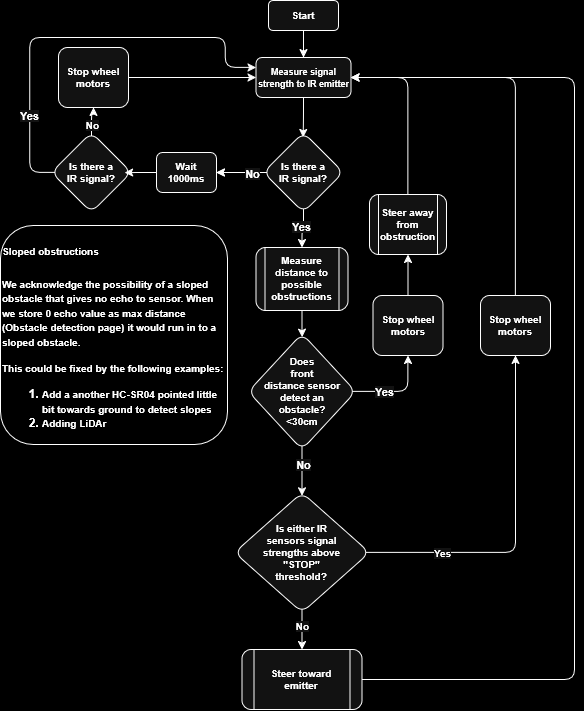

The diagram above was exported from draw.io. Its source (the exported page's mxGraphModel, read from the mxfile embedded in the PNG):
<mxGraphModel dx="2049" dy="1100" grid="0" gridSize="10" guides="1" tooltips="1" connect="1" arrows="1" fold="1" page="1" pageScale="1" pageWidth="827" pageHeight="1169" background="light-dark(#FFFFFF,#000000)" math="0" shadow="0">
  <root>
    <mxCell id="0" />
    <mxCell id="1" parent="0" />
    <mxCell id="LG9oAfzpOPXpH_RcwSLy-7" edge="1" parent="1" source="LG9oAfzpOPXpH_RcwSLy-2" style="edgeStyle=orthogonalEdgeStyle;rounded=1;orthogonalLoop=1;jettySize=auto;html=1;entryX=0.5;entryY=0;entryDx=0;entryDy=0;fontFamily=Helvetica;fontStyle=1;align=center;fontSize=10;fontColor=default;labelBackgroundColor=none;linecap=round;linejoin=round;" target="LG9oAfzpOPXpH_RcwSLy-6">
      <mxGeometry relative="1" as="geometry" />
    </mxCell>
    <mxCell id="LG9oAfzpOPXpH_RcwSLy-2" parent="1" style="rounded=1;whiteSpace=wrap;html=1;roundedPerimeter=1;fontFamily=Helvetica;fontStyle=1;align=center;fontSize=10;labelBackgroundColor=none;linecap=round;linejoin=round;" value="Start" vertex="1">
      <mxGeometry height="30" width="70" x="370" y="643" as="geometry" />
    </mxCell>
    <mxCell id="b8iYtiSxaSV0A0YMikb0-2" edge="1" parent="1" source="LG9oAfzpOPXpH_RcwSLy-6" style="edgeStyle=orthogonalEdgeStyle;rounded=1;orthogonalLoop=1;jettySize=auto;html=1;fontFamily=Helvetica;fontStyle=1;align=center;fontSize=10;fontColor=default;labelBackgroundColor=none;entryX=0.496;entryY=0.063;entryDx=0;entryDy=0;entryPerimeter=0;linecap=round;linejoin=round;" target="b8iYtiSxaSV0A0YMikb0-1" value="">
      <mxGeometry relative="1" x="-0.1572" as="geometry" />
    </mxCell>
    <mxCell id="LG9oAfzpOPXpH_RcwSLy-6" parent="1" style="rounded=1;whiteSpace=wrap;html=1;fontFamily=Helvetica;fontStyle=1;align=center;fontSize=10;roundedPerimeter=1;labelBackgroundColor=none;linecap=round;linejoin=round;" value="&lt;font style=&quot;font-size: 9px;&quot;&gt;Measure signal strength to IR emitter&lt;/font&gt;" vertex="1">
      <mxGeometry height="40" width="95" x="357.5" y="700" as="geometry" />
    </mxCell>
    <mxCell id="eE6zZgLjjSireXC9Mz_N-5" edge="1" parent="1" source="b8iYtiSxaSV0A0YMikb0-1" style="edgeStyle=orthogonalEdgeStyle;rounded=1;orthogonalLoop=1;jettySize=auto;html=1;fontFamily=Helvetica;fontStyle=1;align=center;fontSize=10;fontColor=default;labelBackgroundColor=none;linecap=round;linejoin=round;" target="eE6zZgLjjSireXC9Mz_N-8" value="">
      <mxGeometry relative="1" as="geometry">
        <mxPoint x="285" y="840" as="targetPoint" />
      </mxGeometry>
    </mxCell>
    <mxCell id="EVIc3xskFvG--cwBz4hq-3" edge="1" parent="1" source="b8iYtiSxaSV0A0YMikb0-1" style="edgeStyle=orthogonalEdgeStyle;rounded=1;orthogonalLoop=1;jettySize=auto;html=1;fontFamily=Helvetica;fontStyle=1;align=center;fontSize=10;fontColor=default;labelBackgroundColor=none;linecap=round;linejoin=round;" target="gwKd4Zm7hZL5VnGtcU0_-4" value="">
      <mxGeometry relative="1" x="0.056" y="-44" as="geometry">
        <mxPoint as="offset" />
        <mxPoint x="405" y="893" as="targetPoint" />
      </mxGeometry>
    </mxCell>
    <mxCell id="gwKd4Zm7hZL5VnGtcU0_-1" connectable="0" parent="EVIc3xskFvG--cwBz4hq-3" style="edgeLabel;html=1;align=center;verticalAlign=middle;resizable=0;points=[];defaultLabelBackgroundColor=gap;linecap=round;linejoin=round;rounded=1;roundedPerimeter=1;labelBackgroundColor=none;fontStyle=1" value="&lt;span style=&quot;background-color: light-dark(#ffffff, var(--ge-dark-color, #121212));&quot;&gt;Yes&lt;/span&gt;" vertex="1">
      <mxGeometry relative="1" x="-0.1613" y="-3" as="geometry">
        <mxPoint as="offset" />
      </mxGeometry>
    </mxCell>
    <mxCell id="zaFQVfjKq6Ny-yR0D-qI-4" edge="1" parent="1" source="b8iYtiSxaSV0A0YMikb0-1" style="edgeStyle=orthogonalEdgeStyle;rounded=1;orthogonalLoop=1;jettySize=auto;html=1;linecap=round;linejoin=round;labelBackgroundColor=none;fontStyle=1" target="eE6zZgLjjSireXC9Mz_N-8" value="">
      <mxGeometry relative="1" as="geometry" />
    </mxCell>
    <mxCell id="zaFQVfjKq6Ny-yR0D-qI-6" connectable="0" parent="zaFQVfjKq6Ny-yR0D-qI-4" style="edgeLabel;html=1;align=center;verticalAlign=middle;resizable=0;points=[];linecap=round;linejoin=round;rounded=1;roundedPerimeter=1;labelBackgroundColor=none;fontStyle=1" value="&lt;span style=&quot;background-color: light-dark(#ffffff, var(--ge-dark-color, #121212));&quot;&gt;No&lt;/span&gt;" vertex="1">
      <mxGeometry relative="1" x="-0.4155" y="2" as="geometry">
        <mxPoint y="-2" as="offset" />
      </mxGeometry>
    </mxCell>
    <mxCell id="b8iYtiSxaSV0A0YMikb0-1" parent="1" style="rhombus;whiteSpace=wrap;html=1;shapeInside=1;rounded=1;fontFamily=Helvetica;fontStyle=1;align=center;fontSize=10;roundedPerimeter=1;labelBackgroundColor=none;linecap=round;linejoin=round;" value="&lt;div&gt;Is there a IR signal?&lt;/div&gt;" vertex="1">
      <mxGeometry height="80" width="80" x="365" y="775" as="geometry" />
    </mxCell>
    <mxCell id="eE6zZgLjjSireXC9Mz_N-8" parent="1" style="rounded=1;whiteSpace=wrap;html=1;fontFamily=Helvetica;fontStyle=1;align=center;fontSize=10;roundedPerimeter=1;labelBackgroundColor=none;linecap=round;linejoin=round;" value="Wait 1000ms" vertex="1">
      <mxGeometry height="40" width="60" x="258" y="795" as="geometry" />
    </mxCell>
    <mxCell id="EVIc3xskFvG--cwBz4hq-14" edge="1" parent="1" source="eE6zZgLjjSireXC9Mz_N-20" style="edgeStyle=orthogonalEdgeStyle;rounded=1;orthogonalLoop=1;jettySize=auto;html=1;exitX=1;exitY=0.5;exitDx=0;exitDy=0;entryX=1;entryY=0.5;entryDx=0;entryDy=0;fontFamily=Helvetica;fontStyle=1;align=center;fontSize=10;fontColor=default;labelBackgroundColor=none;linecap=round;linejoin=round;" target="LG9oAfzpOPXpH_RcwSLy-6">
      <mxGeometry relative="1" x="-0.0695" as="geometry">
        <Array as="points">
          <mxPoint x="676.1" y="1322" />
          <mxPoint x="676.1" y="720" />
        </Array>
      </mxGeometry>
    </mxCell>
    <UserObject label="Steer toward emitter" link="data:page/id,3IDRuLku_u1FbXx04cbf" id="eE6zZgLjjSireXC9Mz_N-20">
      <mxCell parent="1" style="shape=process;whiteSpace=wrap;html=1;backgroundOutline=1;fontFamily=Helvetica;fontStyle=1;align=center;fontSize=10;rounded=1;roundedPerimeter=1;labelBackgroundColor=none;linecap=round;linejoin=round;" vertex="1">
        <mxGeometry height="60" width="120" x="343.5" y="1291.9999999999998" as="geometry" />
      </mxCell>
    </UserObject>
    <mxCell id="6-gYQpalFXTy8tp1bvGf-11" edge="1" parent="1" source="6-gYQpalFXTy8tp1bvGf-2" style="edgeStyle=orthogonalEdgeStyle;rounded=1;orthogonalLoop=1;jettySize=auto;html=1;fontFamily=Helvetica;fontStyle=1;align=center;fontSize=10;fontColor=default;labelBackgroundColor=none;linecap=round;linejoin=round;" target="6-gYQpalFXTy8tp1bvGf-10" value="">
      <mxGeometry relative="1" as="geometry" />
    </mxCell>
    <mxCell id="6-gYQpalFXTy8tp1bvGf-12" connectable="0" parent="6-gYQpalFXTy8tp1bvGf-11" style="edgeLabel;html=1;align=center;verticalAlign=middle;resizable=0;points=[];fontFamily=Helvetica;fontStyle=1;fontSize=10;rounded=1;roundedPerimeter=1;labelBackgroundColor=none;linecap=round;linejoin=round;" value="&lt;span style=&quot;background-color: light-dark(#ffffff, var(--ge-dark-color, #121212));&quot;&gt;No&lt;/span&gt;" vertex="1">
      <mxGeometry relative="1" x="-0.2486" as="geometry">
        <mxPoint as="offset" />
      </mxGeometry>
    </mxCell>
    <mxCell id="4BLvD-AlyuYJ_DWFe7Gw-6" edge="1" parent="1" source="6-gYQpalFXTy8tp1bvGf-2" style="edgeStyle=orthogonalEdgeStyle;rounded=1;orthogonalLoop=1;jettySize=auto;html=1;exitX=0;exitY=0.5;exitDx=0;exitDy=0;entryX=0;entryY=0.25;entryDx=0;entryDy=0;defaultLabelBackgroundColor=gap;labelBackgroundColor=none;fontStyle=1" target="LG9oAfzpOPXpH_RcwSLy-6" value="&lt;span style=&quot;background-color: light-dark(#ffffff, var(--ge-dark-color, #121212));&quot;&gt;Yes&lt;/span&gt;">
      <mxGeometry relative="1" x="-0.6082" as="geometry">
        <mxPoint as="offset" />
        <Array as="points">
          <mxPoint x="131.2" y="815" />
          <mxPoint x="131.2" y="680.1" />
          <mxPoint x="326.7" y="680.1" />
          <mxPoint x="326.7" y="710" />
        </Array>
      </mxGeometry>
    </mxCell>
    <mxCell id="6-gYQpalFXTy8tp1bvGf-2" parent="1" style="rhombus;whiteSpace=wrap;html=1;shapeInside=1;rounded=1;fontFamily=Helvetica;fontStyle=1;align=center;fontSize=10;roundedPerimeter=1;labelBackgroundColor=none;linecap=round;linejoin=round;" value="&lt;div&gt;Is there a IR signal?&lt;/div&gt;" vertex="1">
      <mxGeometry height="80" width="80" x="153" y="775" as="geometry" />
    </mxCell>
    <mxCell id="6-gYQpalFXTy8tp1bvGf-3" edge="1" parent="1" source="eE6zZgLjjSireXC9Mz_N-8" style="edgeStyle=orthogonalEdgeStyle;rounded=1;orthogonalLoop=1;jettySize=auto;html=1;entryX=0.914;entryY=0.503;entryDx=0;entryDy=0;fontFamily=Helvetica;fontStyle=1;align=center;fontSize=10;fontColor=default;labelBackgroundColor=none;entryPerimeter=0;linecap=round;linejoin=round;" target="6-gYQpalFXTy8tp1bvGf-2">
      <mxGeometry relative="1" x="0.0692" as="geometry" />
    </mxCell>
    <mxCell id="6-gYQpalFXTy8tp1bvGf-13" edge="1" parent="1" source="6-gYQpalFXTy8tp1bvGf-10" style="edgeStyle=orthogonalEdgeStyle;rounded=1;orthogonalLoop=1;jettySize=auto;html=1;entryX=0;entryY=0.5;entryDx=0;entryDy=0;fontFamily=Helvetica;fontStyle=1;align=center;fontSize=10;fontColor=default;labelBackgroundColor=none;linecap=round;linejoin=round;" target="LG9oAfzpOPXpH_RcwSLy-6">
      <mxGeometry relative="1" as="geometry" />
    </mxCell>
    <mxCell id="6-gYQpalFXTy8tp1bvGf-10" parent="1" style="whiteSpace=wrap;html=1;rounded=1;fontFamily=Helvetica;fontStyle=1;align=center;fontSize=10;roundedPerimeter=1;labelBackgroundColor=none;linecap=round;linejoin=round;" value="Stop wheel motors" vertex="1">
      <mxGeometry height="60" width="70" x="160" y="690" as="geometry" />
    </mxCell>
    <mxCell id="EVIc3xskFvG--cwBz4hq-7" edge="1" parent="1" source="EVIc3xskFvG--cwBz4hq-2" style="edgeStyle=orthogonalEdgeStyle;rounded=1;orthogonalLoop=1;jettySize=auto;html=1;exitX=0.5;exitY=1;exitDx=0;exitDy=0;fontFamily=Helvetica;fontStyle=1;align=center;fontSize=10;fontColor=default;labelBackgroundColor=none;linecap=round;linejoin=round;" target="eE6zZgLjjSireXC9Mz_N-20">
      <mxGeometry relative="1" as="geometry" />
    </mxCell>
    <mxCell id="EVIc3xskFvG--cwBz4hq-8" connectable="0" parent="EVIc3xskFvG--cwBz4hq-7" style="edgeLabel;html=1;align=center;verticalAlign=middle;resizable=0;points=[];fontFamily=Helvetica;fontStyle=1;fontSize=10;rounded=1;roundedPerimeter=1;labelBackgroundColor=none;linecap=round;linejoin=round;" value="&lt;span style=&quot;background-color: light-dark(#ffffff, var(--ge-dark-color, #121212));&quot;&gt;No&lt;/span&gt;" vertex="1">
      <mxGeometry relative="1" x="-0.2521" as="geometry">
        <mxPoint as="offset" />
      </mxGeometry>
    </mxCell>
    <mxCell id="LlrBEXXrKt3ASKTOFda8-2" edge="1" parent="1" source="EVIc3xskFvG--cwBz4hq-2" style="edgeStyle=orthogonalEdgeStyle;rounded=1;orthogonalLoop=1;jettySize=auto;html=1;fontFamily=Helvetica;fontStyle=1;align=center;fontSize=10;fontColor=default;labelBackgroundColor=none;linecap=round;linejoin=round;" target="LlrBEXXrKt3ASKTOFda8-1" value="">
      <mxGeometry relative="1" as="geometry" />
    </mxCell>
    <mxCell id="LlrBEXXrKt3ASKTOFda8-3" connectable="0" parent="LlrBEXXrKt3ASKTOFda8-2" style="edgeLabel;html=1;align=center;verticalAlign=middle;resizable=0;points=[];fontFamily=Helvetica;fontStyle=1;fontSize=10;rounded=1;roundedPerimeter=1;labelBackgroundColor=none;linecap=round;linejoin=round;" value="&lt;span style=&quot;background-color: light-dark(#ffffff, var(--ge-dark-color, #121212));&quot;&gt;Yes&lt;/span&gt;" vertex="1">
      <mxGeometry relative="1" x="-0.2213" y="1" as="geometry">
        <mxPoint x="-59" y="1" as="offset" />
      </mxGeometry>
    </mxCell>
    <mxCell id="EVIc3xskFvG--cwBz4hq-2" parent="1" style="rhombus;whiteSpace=wrap;html=1;shapeInside=1;rounded=1;fontFamily=Helvetica;fontStyle=1;align=center;fontSize=10;roundedPerimeter=1;labelBackgroundColor=none;linecap=round;linejoin=round;" value="&lt;div&gt;Is either IR sensors signal strengths above &quot;STOP&quot; threshold?&lt;/div&gt;" vertex="1">
      <mxGeometry height="120" width="135" x="336" y="1135" as="geometry" />
    </mxCell>
    <mxCell id="LlrBEXXrKt3ASKTOFda8-6" edge="1" parent="1" source="LlrBEXXrKt3ASKTOFda8-1" style="edgeStyle=orthogonalEdgeStyle;rounded=1;orthogonalLoop=1;jettySize=auto;html=1;exitX=0.5;exitY=0;exitDx=0;exitDy=0;entryX=1;entryY=0.5;entryDx=0;entryDy=0;fontFamily=Helvetica;fontStyle=1;align=center;fontSize=10;fontColor=default;labelBackgroundColor=none;linecap=round;linejoin=round;" target="LG9oAfzpOPXpH_RcwSLy-6">
      <mxGeometry relative="1" x="-0.3512" as="geometry" />
    </mxCell>
    <mxCell id="LlrBEXXrKt3ASKTOFda8-1" parent="1" style="whiteSpace=wrap;html=1;rounded=1;fontFamily=Helvetica;fontStyle=1;align=center;fontSize=10;roundedPerimeter=1;labelBackgroundColor=none;linecap=round;linejoin=round;" value="Stop wheel motors" vertex="1">
      <mxGeometry height="60" width="70" x="582" y="938" as="geometry" />
    </mxCell>
    <mxCell id="gwKd4Zm7hZL5VnGtcU0_-12" edge="1" parent="1" source="gwKd4Zm7hZL5VnGtcU0_-4" style="edgeStyle=orthogonalEdgeStyle;rounded=1;orthogonalLoop=1;jettySize=auto;html=1;defaultLabelBackgroundColor=gap;linecap=round;linejoin=round;labelBackgroundColor=none;fontStyle=1" target="gwKd4Zm7hZL5VnGtcU0_-11" value="">
      <mxGeometry relative="1" as="geometry" />
    </mxCell>
    <mxCell id="gwKd4Zm7hZL5VnGtcU0_-4" parent="1" style="whiteSpace=wrap;html=1;shapeInside=1;rounded=1;roundedPerimeter=1;fontSize=10;shape=process;backgroundOutline=1;linecap=round;linejoin=round;labelBackgroundColor=none;fontStyle=1" value="&lt;span&gt;Measure distance to possible obstructions&lt;/span&gt;" vertex="1">
      <mxGeometry height="63" width="92" x="357.5" y="890" as="geometry" />
    </mxCell>
    <mxCell id="gwKd4Zm7hZL5VnGtcU0_-15" edge="1" parent="1" source="gwKd4Zm7hZL5VnGtcU0_-11" style="edgeStyle=orthogonalEdgeStyle;rounded=1;orthogonalLoop=1;jettySize=auto;html=1;exitX=0.5;exitY=1;exitDx=0;exitDy=0;entryX=0.5;entryY=0;entryDx=0;entryDy=0;defaultLabelBackgroundColor=gap;linecap=round;linejoin=round;labelBackgroundColor=none;fontStyle=1" target="EVIc3xskFvG--cwBz4hq-2">
      <mxGeometry relative="1" as="geometry" />
    </mxCell>
    <mxCell id="gwKd4Zm7hZL5VnGtcU0_-16" connectable="0" parent="gwKd4Zm7hZL5VnGtcU0_-15" style="edgeLabel;html=1;align=center;verticalAlign=middle;resizable=0;points=[];defaultLabelBackgroundColor=gap;linecap=round;linejoin=round;rounded=1;roundedPerimeter=1;labelBackgroundColor=none;fontStyle=1" value="&lt;span style=&quot;background-color: light-dark(#ffffff, var(--ge-dark-color, #121212));&quot;&gt;No&lt;/span&gt;" vertex="1">
      <mxGeometry relative="1" x="-0.2942" y="1" as="geometry">
        <mxPoint as="offset" />
      </mxGeometry>
    </mxCell>
    <mxCell id="gwKd4Zm7hZL5VnGtcU0_-21" edge="1" parent="1" source="gwKd4Zm7hZL5VnGtcU0_-11" style="edgeStyle=orthogonalEdgeStyle;rounded=1;orthogonalLoop=1;jettySize=auto;html=1;exitX=1;exitY=0.5;exitDx=0;exitDy=0;defaultLabelBackgroundColor=gap;entryX=0.5;entryY=1;entryDx=0;entryDy=0;linecap=round;linejoin=round;labelBackgroundColor=none;fontStyle=1" target="gwKd4Zm7hZL5VnGtcU0_-24" value="&lt;span style=&quot;background-color: light-dark(#ffffff, var(--ge-dark-color, #121212));&quot;&gt;Yes&lt;/span&gt;">
      <mxGeometry relative="1" x="-0.3" as="geometry">
        <mxPoint as="offset" />
        <mxPoint x="533.5" y="889.95" as="targetPoint" />
      </mxGeometry>
    </mxCell>
    <mxCell id="gwKd4Zm7hZL5VnGtcU0_-11" parent="1" style="rhombus;whiteSpace=wrap;html=1;shapeInside=1;fontSize=10;rounded=1;roundedPerimeter=1;linecap=round;linejoin=round;labelBackgroundColor=none;fontStyle=1" value="&lt;span&gt;Does front distance sensor detect an obstacle?&lt;/span&gt;&lt;span&gt;&amp;lt;30cm&lt;/span&gt;" vertex="1">
      <mxGeometry height="116" width="107.5" x="349.75" y="976" as="geometry" />
    </mxCell>
    <mxCell id="4BLvD-AlyuYJ_DWFe7Gw-4" edge="1" parent="1" source="gwKd4Zm7hZL5VnGtcU0_-19" style="edgeStyle=orthogonalEdgeStyle;rounded=1;orthogonalLoop=1;jettySize=auto;html=1;exitX=0.5;exitY=0;exitDx=0;exitDy=0;entryX=1;entryY=0.5;entryDx=0;entryDy=0;defaultLabelBackgroundColor=gap;labelBackgroundColor=none;fontStyle=1" target="LG9oAfzpOPXpH_RcwSLy-6">
      <mxGeometry relative="1" as="geometry" />
    </mxCell>
    <UserObject label="Steer away from obstruction" link="data:page/id,3IDRuLku_u1FbXx04cbf" id="gwKd4Zm7hZL5VnGtcU0_-19">
      <mxCell parent="1" style="shape=process;whiteSpace=wrap;html=1;backgroundOutline=1;fontFamily=Helvetica;fontStyle=1;align=center;fontSize=10;rounded=1;roundedPerimeter=1;labelBackgroundColor=none;linecap=round;linejoin=round;" vertex="1">
        <mxGeometry height="60" width="77" x="471" y="837" as="geometry" />
      </mxCell>
    </UserObject>
    <mxCell id="gwKd4Zm7hZL5VnGtcU0_-26" edge="1" parent="1" source="gwKd4Zm7hZL5VnGtcU0_-24" style="edgeStyle=orthogonalEdgeStyle;rounded=1;orthogonalLoop=1;jettySize=auto;html=1;exitX=0.5;exitY=0;exitDx=0;exitDy=0;defaultLabelBackgroundColor=gap;linecap=round;linejoin=round;labelBackgroundColor=none;fontStyle=1" target="gwKd4Zm7hZL5VnGtcU0_-19">
      <mxGeometry relative="1" as="geometry" />
    </mxCell>
    <mxCell id="gwKd4Zm7hZL5VnGtcU0_-24" parent="1" style="whiteSpace=wrap;html=1;rounded=1;fontFamily=Helvetica;fontStyle=1;align=center;fontSize=10;roundedPerimeter=1;labelBackgroundColor=none;linecap=round;linejoin=round;" value="Stop wheel motors" vertex="1">
      <mxGeometry height="60" width="70" x="474.5" y="938" as="geometry" />
    </mxCell>
    <mxCell id="NGEnKo9-LDAZN8FxPcrm-1" parent="1" style="text;html=1;whiteSpace=wrap;overflow=hidden;rounded=1;strokeColor=default;labelBackgroundColor=none;fontStyle=1;roundedPerimeter=1;" value="&lt;h1 style=&quot;margin-top: 0px;&quot;&gt;&lt;font style=&quot;font-size: 10px;&quot;&gt;Sloped obstructions&lt;/font&gt;&lt;/h1&gt;&lt;p&gt;&lt;font style=&quot;font-size: 10px;&quot;&gt;We acknowledge the possibility of a sloped obstacle that gives no echo to sensor. When we store 0 echo value as max distance (Obstacle detection page) it would run in to a sloped obstacle.&lt;/font&gt;&lt;/p&gt;&lt;p&gt;&lt;font style=&quot;font-size: 10px;&quot;&gt;This could be fixed by the following examples:&lt;/font&gt;&lt;/p&gt;&lt;p&gt;&lt;/p&gt;&lt;ol&gt;&lt;li&gt;&lt;font style=&quot;font-size: 10px;&quot;&gt;Add a another HC-SR04 pointed little bit towards ground to detect slopes&lt;/font&gt;&lt;/li&gt;&lt;li&gt;&lt;font style=&quot;font-size: 10px;&quot;&gt;Adding LiDAr&lt;/font&gt;&lt;/li&gt;&lt;/ol&gt;&lt;p&gt;&lt;/p&gt;" vertex="1">
      <mxGeometry height="219" width="227" x="102" y="868" as="geometry" />
    </mxCell>
  </root>
</mxGraphModel>